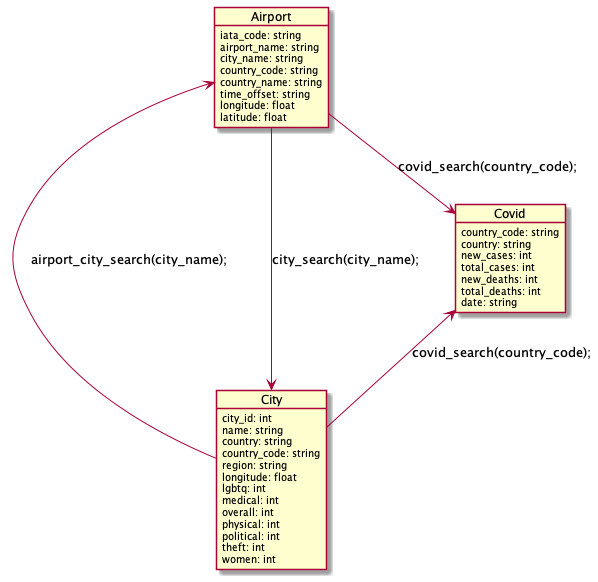

The diagram above was rendered by PlantUML. Its source (embedded in the PNG):
@startuml
' this is very rough for now. should wait until database is finished to diagram
/'
class CountryEntry(base):
    __tablename__ = "cities"
    city_id = Column(Integer, primary_key=True)
    name = Column(Text)
    country = Column(Text)
    country_code = Column(Text, ForeignKey("covid.country_code"))
    region = Column(Text)
    longitude = Column(Float)
    latitude = Column(Float)
    lgbtq = Column(Integer)
    medical = Column(Integer)
    overall = Column(Integer)
    physical = Column(Integer)
    political = Column(Integer)
    theft = Column(Integer)
    women = Column(Integer)


class CovidEntry(base):
    __tablename__ = "covid"
    country_code = Column(Text, primary_key=True)
    country = Column(Text)
    new_cases = Column(BigInteger)
    total_cases = Column(BigInteger)
    new_deaths = Column(BigInteger)
    total_deaths = Column(BigInteger)
    date = Column(Text)

    def __hash__(self):
        return hash(self.str(country_code))


class AirportEntry(base):
    __tablename__ = "airports"
    iata_code = Column(Text, primary_key=True)
    airport_name = Column(Text)
    city_name = Column(Text)
    country_code = Column(Text, ForeignKey("covid.country_code"))
    country_name = Column(Text)
    time_offset = Column(Text)
    longitude = Column(Float)
    latitude = Column(Float)
'/
Object City{
    city_id: int
    name: string
    country: string
    country_code: string
    region: string
    longitude: float
    lgbtq: int
    medical: int
    overall: int
    physical: int
    political: int
    theft: int
    women: int
}

Object Covid{
    country_code: string
    country: string
    new_cases: int
    total_cases: int
    new_deaths: int
    total_deaths: int
    date: string
}

Object Airport{
    iata_code: string
    airport_name: string
    city_name: string
    country_code: string
    country_name: string
    time_offset: string
    longitude: float
    latitude: float
}

Airport <-- City : airport_city_search(city_name);
Airport --> City : city_search(city_name);
Covid <-- City : covid_search(country_code);
Airport --> Covid : covid_search(country_code);

@enduml